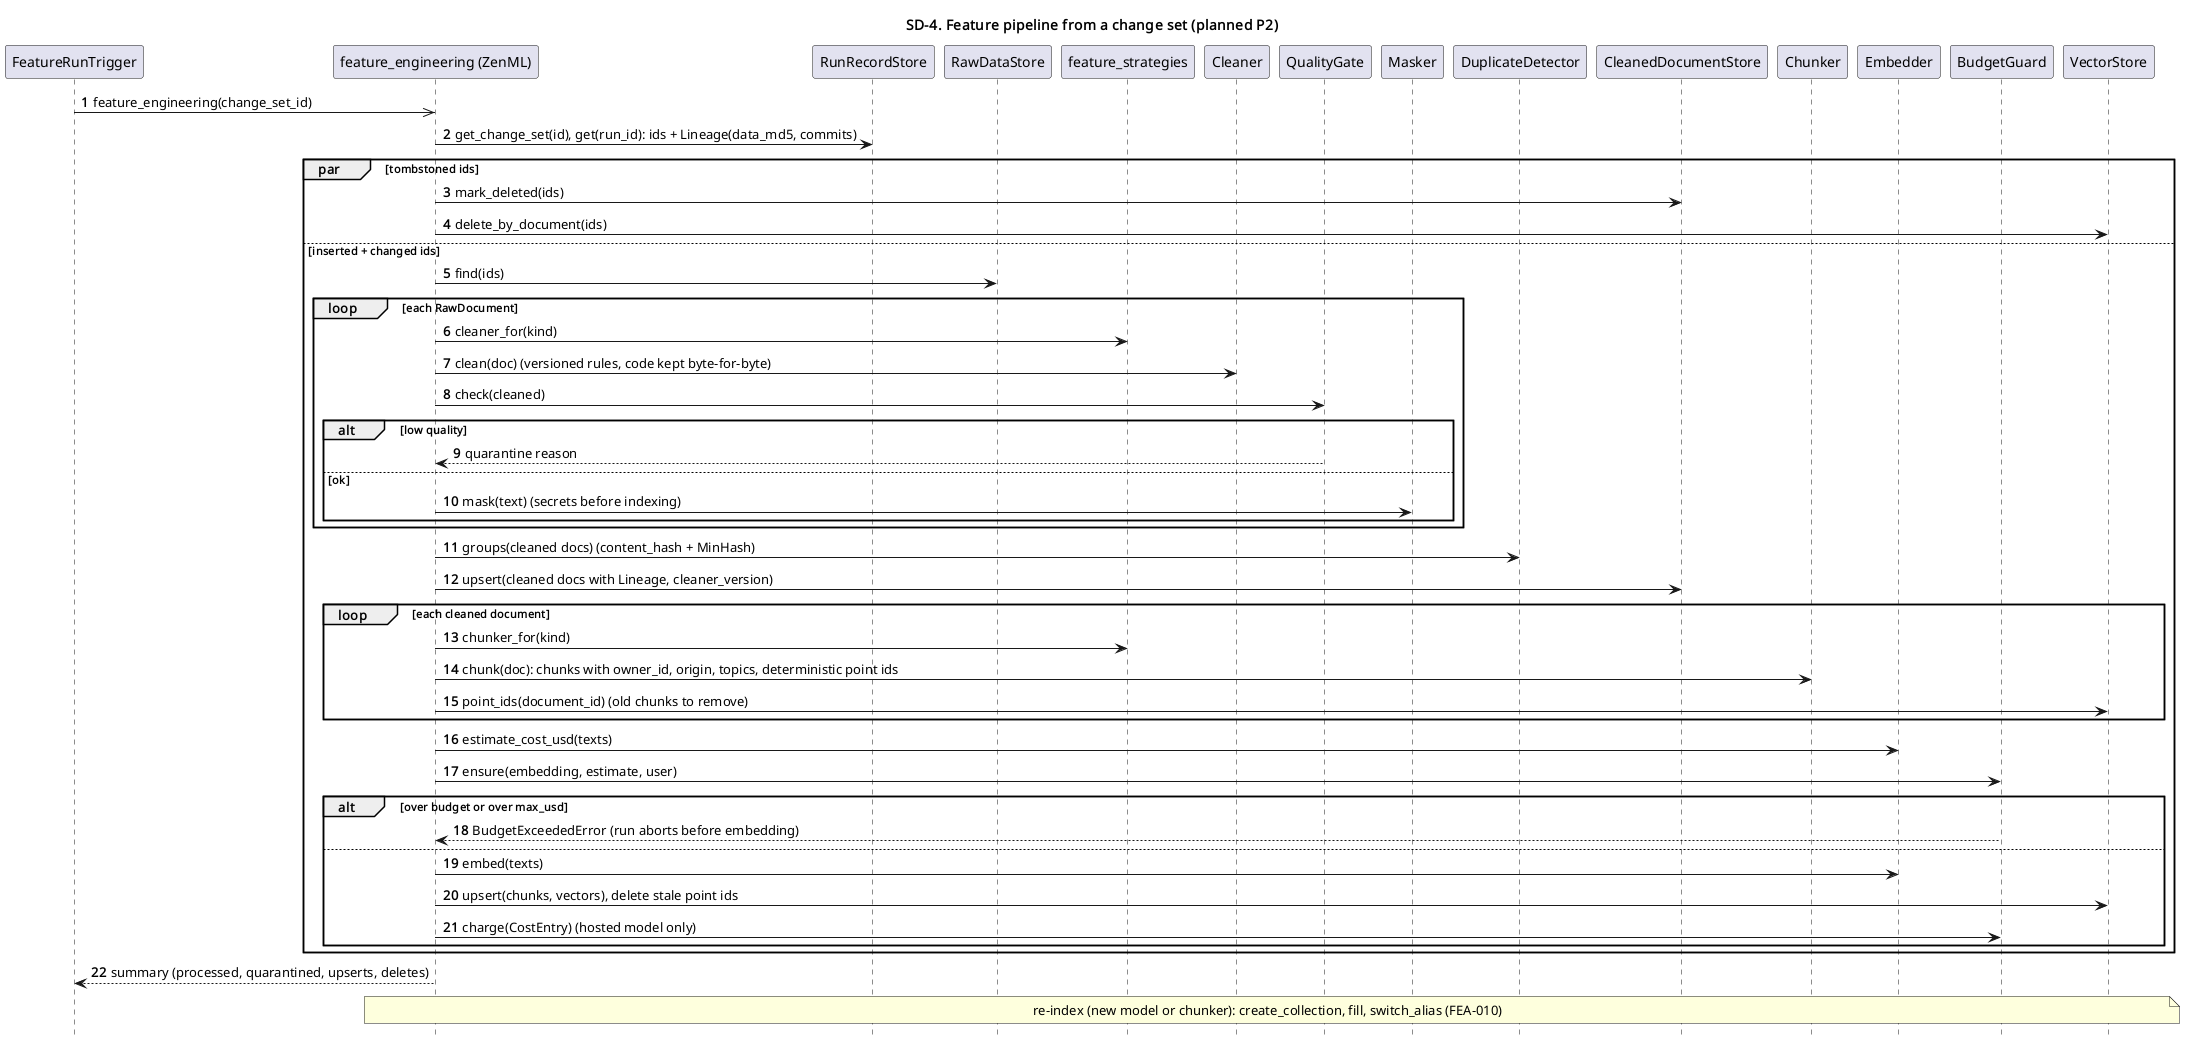

The diagram above was rendered by PlantUML. Its source (embedded in the PNG):
@startuml sd4_feature_pipeline
' SD-4. Feature pipeline from a change set (planned P2)
' PlantUML twin of the Mermaid diagram in sd4_feature_pipeline.md; keep the two in sync.
' ->> is an asynchronous message (event, scheduled job, fire-and-forget), --> is a return.

title SD-4. Feature pipeline from a change set (planned P2)
skinparam shadowing false
skinparam responseMessageBelowArrow true
skinparam sequenceMessageAlign left
hide footbox

autonumber
  participant "FeatureRunTrigger" as FeatTrig
  participant "feature_engineering (ZenML)" as Pipe
  participant "RunRecordStore" as Runs
  participant "RawDataStore" as Raw
  participant "feature_strategies" as Strat
  participant "Cleaner" as Clean
  participant "QualityGate" as Gate
  participant "Masker" as Mask
  participant "DuplicateDetector" as Dup
  participant "CleanedDocumentStore" as Cds
  participant "Chunker" as Chunk
  participant "Embedder" as Emb
  participant "BudgetGuard" as Budget
  participant "VectorStore" as VS
  FeatTrig ->> Pipe : feature_engineering(change_set_id)
  Pipe -> Runs : get_change_set(id), get(run_id): ids + Lineage(data_md5, commits)
  par tombstoned ids
    Pipe -> Cds : mark_deleted(ids)
    Pipe -> VS : delete_by_document(ids)
  else inserted + changed ids
    Pipe -> Raw : find(ids)
    loop each RawDocument
      Pipe -> Strat : cleaner_for(kind)
      Pipe -> Clean : clean(doc) (versioned rules, code kept byte-for-byte)
      Pipe -> Gate : check(cleaned)
      alt low quality
        Gate --> Pipe : quarantine reason
      else ok
        Pipe -> Mask : mask(text) (secrets before indexing)
      end
    end
    Pipe -> Dup : groups(cleaned docs) (content_hash + MinHash)
    Pipe -> Cds : upsert(cleaned docs with Lineage, cleaner_version)
    loop each cleaned document
      Pipe -> Strat : chunker_for(kind)
      Pipe -> Chunk : chunk(doc): chunks with owner_id, origin, topics, deterministic point ids
      Pipe -> VS : point_ids(document_id) (old chunks to remove)
    end
    Pipe -> Emb : estimate_cost_usd(texts)
    Pipe -> Budget : ensure(embedding, estimate, user)
    alt over budget or over max_usd
      Budget --> Pipe : BudgetExceededError (run aborts before embedding)
    else
      Pipe -> Emb : embed(texts)
      Pipe -> VS : upsert(chunks, vectors), delete stale point ids
      Pipe -> Budget : charge(CostEntry) (hosted model only)
    end
  end
  Pipe --> FeatTrig : summary (processed, quarantined, upserts, deletes)
  note over Pipe, VS : re-index (new model or chunker): create_collection, fill, switch_alias (FEA-010)

@enduml